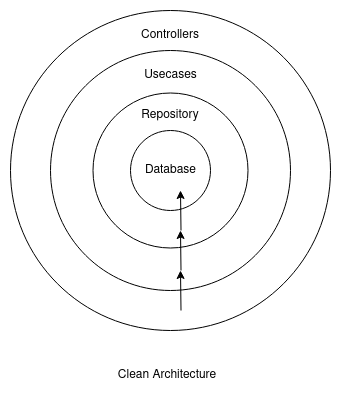

The diagram above was exported from draw.io. Its source (the exported page's mxGraphModel, read from the mxfile embedded in the PNG):
<mxGraphModel dx="1422" dy="793" grid="1" gridSize="10" guides="1" tooltips="1" connect="1" arrows="1" fold="1" page="1" pageScale="1" pageWidth="850" pageHeight="1100" math="0" shadow="0">
  <root>
    <mxCell id="0" />
    <mxCell id="1" parent="0" />
    <mxCell id="ickHF-SPtlgqE_Vybis3-1" value="" style="ellipse;whiteSpace=wrap;html=1;aspect=fixed;" vertex="1" parent="1">
      <mxGeometry x="320" y="200" width="80" height="80" as="geometry" />
    </mxCell>
    <mxCell id="ickHF-SPtlgqE_Vybis3-2" value="Database" style="ellipse;whiteSpace=wrap;html=1;aspect=fixed;fillColor=none;" vertex="1" parent="1">
      <mxGeometry x="282.5" y="162.5" width="155" height="155" as="geometry" />
    </mxCell>
    <mxCell id="ickHF-SPtlgqE_Vybis3-3" value="Repository" style="text;html=1;strokeColor=none;fillColor=none;align=center;verticalAlign=middle;whiteSpace=wrap;rounded=0;" vertex="1" parent="1">
      <mxGeometry x="330" y="170" width="60" height="30" as="geometry" />
    </mxCell>
    <mxCell id="ickHF-SPtlgqE_Vybis3-4" value="" style="ellipse;whiteSpace=wrap;html=1;aspect=fixed;fillColor=none;" vertex="1" parent="1">
      <mxGeometry x="240" y="120" width="240" height="240" as="geometry" />
    </mxCell>
    <mxCell id="ickHF-SPtlgqE_Vybis3-5" value="Usecases" style="text;html=1;align=center;verticalAlign=middle;resizable=0;points=[];autosize=1;strokeColor=none;fillColor=none;" vertex="1" parent="1">
      <mxGeometry x="320" y="130" width="80" height="30" as="geometry" />
    </mxCell>
    <mxCell id="ickHF-SPtlgqE_Vybis3-6" value="" style="ellipse;whiteSpace=wrap;html=1;aspect=fixed;fillColor=none;" vertex="1" parent="1">
      <mxGeometry x="200" y="80" width="320" height="320" as="geometry" />
    </mxCell>
    <mxCell id="ickHF-SPtlgqE_Vybis3-7" value="&lt;div&gt;Controllers&lt;/div&gt;" style="text;html=1;strokeColor=none;fillColor=none;align=center;verticalAlign=middle;whiteSpace=wrap;rounded=0;" vertex="1" parent="1">
      <mxGeometry x="330" y="90" width="60" height="30" as="geometry" />
    </mxCell>
    <mxCell id="ickHF-SPtlgqE_Vybis3-11" value="" style="endArrow=classic;html=1;rounded=0;" edge="1" parent="1">
      <mxGeometry width="50" height="50" relative="1" as="geometry">
        <mxPoint x="370.5" y="380" as="sourcePoint" />
        <mxPoint x="370" y="340" as="targetPoint" />
      </mxGeometry>
    </mxCell>
    <mxCell id="ickHF-SPtlgqE_Vybis3-12" value="" style="endArrow=classic;html=1;rounded=0;" edge="1" parent="1">
      <mxGeometry width="50" height="50" relative="1" as="geometry">
        <mxPoint x="370.5" y="340" as="sourcePoint" />
        <mxPoint x="370" y="300" as="targetPoint" />
      </mxGeometry>
    </mxCell>
    <mxCell id="ickHF-SPtlgqE_Vybis3-17" value="" style="endArrow=classic;html=1;rounded=0;" edge="1" parent="1">
      <mxGeometry width="50" height="50" relative="1" as="geometry">
        <mxPoint x="370.5" y="300" as="sourcePoint" />
        <mxPoint x="370" y="260" as="targetPoint" />
      </mxGeometry>
    </mxCell>
    <mxCell id="ickHF-SPtlgqE_Vybis3-19" value="Clean Architecture" style="text;html=1;strokeColor=none;fillColor=none;align=center;verticalAlign=middle;whiteSpace=wrap;rounded=0;" vertex="1" parent="1">
      <mxGeometry x="282.5" y="420" width="147.5" height="50" as="geometry" />
    </mxCell>
  </root>
</mxGraphModel>